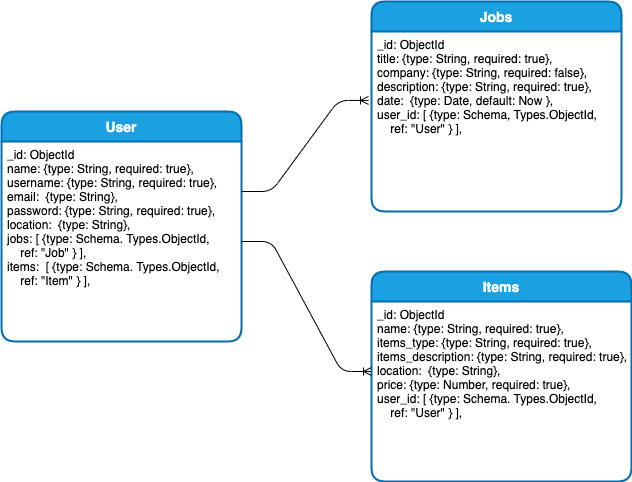

The diagram above was exported from draw.io. Its source (the exported page's mxGraphModel, read from the mxfile embedded in the PNG):
<mxGraphModel dx="885" dy="561" grid="1" gridSize="10" guides="1" tooltips="1" connect="1" arrows="1" fold="1" page="1" pageScale="1" pageWidth="850" pageHeight="1100" math="0" shadow="0" extFonts="Permanent Marker^https://fonts.googleapis.com/css?family=Permanent+Marker">
  <root>
    <mxCell id="0" />
    <mxCell id="1" parent="0" />
    <mxCell id="_w1Slu55qtN38xiugu6O-1" value="Items" style="swimlane;childLayout=stackLayout;horizontal=1;startSize=30;horizontalStack=0;rounded=1;fontSize=14;fontStyle=1;strokeWidth=2;resizeParent=0;resizeLast=1;shadow=0;dashed=0;align=center;labelBackgroundColor=none;fillColor=#1ba1e2;strokeColor=#006EAF;fontColor=#ffffff;" vertex="1" parent="1">
      <mxGeometry x="530" y="330" width="260" height="210" as="geometry" />
    </mxCell>
    <mxCell id="_w1Slu55qtN38xiugu6O-2" value="_id: ObjectId&#10;name: {type: String, required: true},&#10;items_type: {type: String, required: true},&#10;items_description: {type: String, required: true},&#10;location:  {type: String},&#10;price: {type: Number, required: true},&#10;user_id: [ {type: Schema. Types.ObjectId,&#10;    ref: &quot;User&quot; } ]," style="align=left;strokeColor=none;fillColor=none;spacingLeft=4;fontSize=12;verticalAlign=top;resizable=0;rotatable=0;part=1;rounded=1;" vertex="1" parent="_w1Slu55qtN38xiugu6O-1">
      <mxGeometry y="30" width="260" height="180" as="geometry" />
    </mxCell>
    <mxCell id="_w1Slu55qtN38xiugu6O-3" value="User" style="swimlane;childLayout=stackLayout;horizontal=1;startSize=30;horizontalStack=0;rounded=1;fontSize=14;fontStyle=1;strokeWidth=2;resizeParent=0;resizeLast=1;shadow=0;dashed=0;align=center;fillColor=#1ba1e2;strokeColor=#006EAF;sketch=0;glass=0;fontColor=#ffffff;" vertex="1" parent="1">
      <mxGeometry x="160" y="170" width="240" height="230" as="geometry" />
    </mxCell>
    <mxCell id="_w1Slu55qtN38xiugu6O-4" value="_id: ObjectId&#10;name: {type: String, required: true},&#10;username: {type: String, required: true},&#10;email:  {type: String},&#10;password: {type: String, required: true},&#10;location:  {type: String},&#10;jobs: [ {type: Schema. Types.ObjectId, &#10;    ref: &quot;Job&quot; } ],&#10;items:  [ {type: Schema. Types.ObjectId,&#10;    ref: &quot;Item&quot; } ],&#10;" style="align=left;strokeColor=none;fillColor=none;spacingLeft=4;fontSize=12;verticalAlign=top;resizable=0;rotatable=0;part=1;rounded=1;" vertex="1" parent="_w1Slu55qtN38xiugu6O-3">
      <mxGeometry y="30" width="240" height="200" as="geometry" />
    </mxCell>
    <mxCell id="_w1Slu55qtN38xiugu6O-5" value="" style="edgeStyle=entityRelationEdgeStyle;fontSize=12;html=1;endArrow=ERoneToMany;rounded=1;entryX=-0.012;entryY=0.383;entryDx=0;entryDy=0;exitX=1;exitY=0.25;exitDx=0;exitDy=0;entryPerimeter=0;" edge="1" parent="1" source="_w1Slu55qtN38xiugu6O-4" target="_w1Slu55qtN38xiugu6O-8">
      <mxGeometry width="100" height="100" relative="1" as="geometry">
        <mxPoint x="330" y="310" as="sourcePoint" />
        <mxPoint x="520" y="160" as="targetPoint" />
      </mxGeometry>
    </mxCell>
    <mxCell id="_w1Slu55qtN38xiugu6O-6" value="" style="edgeStyle=entityRelationEdgeStyle;fontSize=12;html=1;endArrow=ERoneToMany;rounded=1;exitX=1;exitY=0.5;exitDx=0;exitDy=0;" edge="1" parent="1" source="_w1Slu55qtN38xiugu6O-4">
      <mxGeometry width="100" height="100" relative="1" as="geometry">
        <mxPoint x="230" y="400" as="sourcePoint" />
        <mxPoint x="530" y="430" as="targetPoint" />
      </mxGeometry>
    </mxCell>
    <mxCell id="_w1Slu55qtN38xiugu6O-7" value="Jobs" style="swimlane;childLayout=stackLayout;horizontal=1;startSize=30;horizontalStack=0;rounded=1;fontSize=14;fontStyle=1;strokeWidth=2;resizeParent=0;resizeLast=1;shadow=0;dashed=0;align=center;fillColor=#1ba1e2;strokeColor=#006EAF;glass=0;fontColor=#ffffff;" vertex="1" parent="1">
      <mxGeometry x="530" y="60" width="250" height="210" as="geometry" />
    </mxCell>
    <mxCell id="_w1Slu55qtN38xiugu6O-8" value="_id: ObjectId&#10;title: {type: String, required: true},&#10;company: {type: String, required: false},&#10;description: {type: String, required: true},&#10;date:  {type: Date, default: Now },&#10;user_id: [ {type: Schema, Types.ObjectId, &#10;    ref: &quot;User&quot; } ],&#10;" style="align=left;strokeColor=none;fillColor=none;spacingLeft=4;fontSize=12;verticalAlign=top;resizable=0;rotatable=0;part=1;rounded=1;" vertex="1" parent="_w1Slu55qtN38xiugu6O-7">
      <mxGeometry y="30" width="250" height="180" as="geometry" />
    </mxCell>
  </root>
</mxGraphModel>